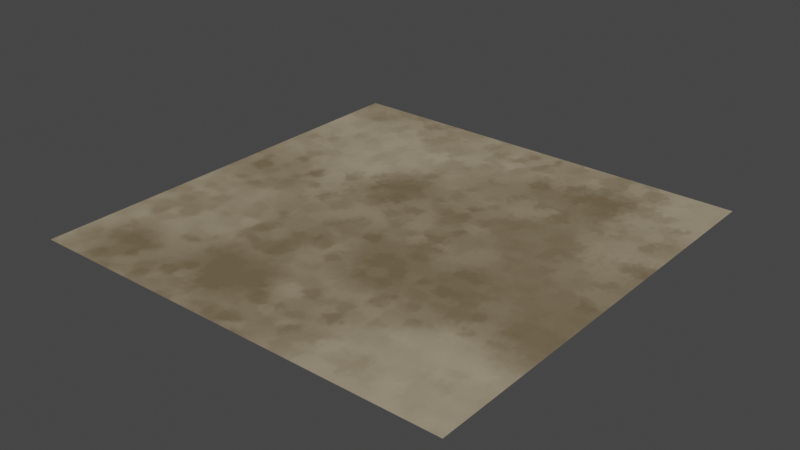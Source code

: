 # Source: texture_generator.blend  (saved by Blender 3.5.10; exported with 4.5.12 LTS)
import bpy
from mathutils import Matrix  # noqa: F401  (used for matrix-valued properties, if any)

bpy.ops.wm.read_factory_settings(use_empty=True)
scene = bpy.context.scene
scene.name = 'Scene'

# ---- collections
col_collection = bpy.data.collections.new('Collection'); scene.collection.children.link(col_collection)

# ---- images (referenced by path relative to the original .blend; pixels are not part of the script)
import os
ASSET_DIR = os.environ.get("B2B_ASSET_DIR", "")  # directory of the original .blend (textures are referenced by path, not embedded)
HERE = os.path.dirname(os.path.abspath(__file__))  # packed textures are extracted next to this script under _unpacked/

def load_image(name, relpath, width, height, colorspace="sRGB"):
    """Load a texture the original file referenced (path relative to the .blend, or extracted next to this script)."""
    p = next((c for c in (os.path.join(HERE, relpath), os.path.join(ASSET_DIR, relpath)) if relpath and os.path.exists(c)), "")
    if p:
        img = bpy.data.images.load(p, check_existing=True)
        img.name = name
    else:  # same state as the original file: an image datablock whose file is absent (Cycles renders it pink)
        img = bpy.data.images.new(name, width, height)
        img.source = "FILE"
        img.filepath = "//" + (relpath or name)
    img.colorspace_settings.name = colorspace
    return img
img_scale = load_image('scale', 'scale.png', 1024, 1024, 'sRGB')

# ---- materials (node trees are filled in below, after node groups)
mat_grass = bpy.data.materials.new('grass')

# ---- material node trees
mat_grass.use_nodes = True; mat_grass.node_tree.nodes.clear()
_N = mat_grass.node_tree.nodes; _L = mat_grass.node_tree.links
n0 = _N.new('ShaderNodeOutputMaterial'); n0.name = 'Material Output.001'; n0.location = (2247, 1355)
n1 = _N.new('ShaderNodeBsdfPrincipled'); n1.name = 'Principled BSDF.001'; n1.location = (1848, 1394)
n1.distribution = 'GGX'
n1.subsurface_method = 'RANDOM_WALK_SKIN'
n1.inputs[2].default_value = 1.0
n1.inputs[3].default_value = 1.45
n1.inputs[27].default_value = (0.0, 0.0, 0.0, 1.0)
n1.inputs[28].default_value = 1.0
n2 = _N.new('ShaderNodeTexVoronoi'); n2.name = 'Voronoi Texture'; n2.location = (-2289, 1302)
n2.feature = 'SMOOTH_F1'
n2.inputs[2].default_value = 4.5
n2.inputs[8].default_value = 0.7417
n3 = _N.new('ShaderNodeTexImage'); n3.name = 'Image Texture'; n3.location = (1842, 1719)
n3.image = img_scale
n4 = _N.new('ShaderNodeMix'); n4.name = 'Mix.008'; n4.location = (560, 1690)
n4.data_type = 'RGBA'
n4.inputs[7].default_value = (1.0, 0.002747, 0.01416, 1.0)
n5 = _N.new('ShaderNodeMix'); n5.name = 'Mix.009'; n5.location = (972, 1861)
n5.data_type = 'RGBA'
n5.inputs[7].default_value = (0.0, 0.004138, 0.5201, 1.0)
n6 = _N.new('ShaderNodeMix'); n6.name = 'Mix.007'; n6.location = (94, 1658)
n6.data_type = 'RGBA'
n6.inputs[7].default_value = (0.0104, 0.9669, 0.0203, 1.0)
n7 = _N.new('ShaderNodeValToRGB'); n7.name = 'ColorRamp.006'; n7.location = (244, 1948)
while len(n7.color_ramp.elements) > 1: n7.color_ramp.elements.remove(n7.color_ramp.elements[-1])
n7.color_ramp.elements[0].position = 0.2682; n7.color_ramp.elements[0].color = (0.0, 0.0, 0.0, 1.0)
_e = n7.color_ramp.elements.new(0.4386); _e.color = (0.5756, 0.5756, 0.5756, 1.0)
_e = n7.color_ramp.elements.new(0.6818); _e.color = (0.5668, 0.5668, 0.5668, 1.0)
n8 = _N.new('ShaderNodeTexNoise'); n8.name = 'Musgrave Texture.001'; n8.location = (37, 1956)
n8.width = 150
n8.normalize = False
n8.inputs[2].default_value = 4.6
n8.inputs[3].default_value = 10.0
n8.inputs[4].default_value = 0.4353
n9 = _N.new('ShaderNodeValToRGB'); n9.name = 'ColorRamp.007'; n9.location = (619, 2235)
while len(n9.color_ramp.elements) > 1: n9.color_ramp.elements.remove(n9.color_ramp.elements[-1])
n9.color_ramp.elements[0].position = 0.1682; n9.color_ramp.elements[0].color = (0.0, 0.0, 0.0, 1.0)
_e = n9.color_ramp.elements.new(0.3523); _e.color = (0.5756, 0.5756, 0.5756, 1.0)
_e = n9.color_ramp.elements.new(0.6227); _e.color = (0.5668, 0.5668, 0.5668, 1.0)
n10 = _N.new('ShaderNodeTexNoise'); n10.name = 'Musgrave Texture.002'; n10.location = (349, 2234)
n10.width = 150
n10.normalize = False
n10.inputs[2].default_value = 7.1
n10.inputs[3].default_value = 10.0
n10.inputs[4].default_value = 0.4665
n11 = _N.new('ShaderNodeValToRGB'); n11.name = 'ColorRamp.005'; n11.location = (-259, 1730)
while len(n11.color_ramp.elements) > 1: n11.color_ramp.elements.remove(n11.color_ramp.elements[-1])
n11.color_ramp.elements[0].position = 0.3045; n11.color_ramp.elements[0].color = (0.0, 0.0, 0.0, 1.0)
_e = n11.color_ramp.elements.new(0.5636); _e.color = (0.5668, 0.5668, 0.5668, 1.0)
_e = n11.color_ramp.elements.new(0.6568); _e.color = (0.5756, 0.5756, 0.5756, 1.0)
n12 = _N.new('ShaderNodeMapping'); n12.name = 'Mapping.002'; n12.location = (-903, 2362)
n13 = _N.new('ShaderNodeTexNoise'); n13.name = 'Musgrave Texture'; n13.location = (-464, 1822)
n13.width = 150
n13.normalize = False
n13.inputs[2].default_value = -2.8
n13.inputs[3].default_value = 14.0
n13.inputs[4].default_value = 0.4939
n13.inputs[5].default_value = 1.8
n14 = _N.new('ShaderNodeMix'); n14.name = 'Mix'; n14.location = (-2638, 1018)
n14.data_type = 'RGBA'
n14.inputs[0].default_value = 0.65
n14.inputs[7].default_value = (1.0, 1.0, 1.0, 1.0)
n15 = _N.new('ShaderNodeMix'); n15.name = 'Mix.002'; n15.location = (-1687, 1519)
n15.data_type = 'RGBA'
n15.blend_type = 'SOFT_LIGHT'
n15.inputs[0].default_value = 1.0
n16 = _N.new('ShaderNodeTexVoronoi'); n16.name = 'Voronoi Texture.001'; n16.location = (-2263, 1620)
n16.feature = 'SMOOTH_F1'
n16.inputs[2].default_value = 26.4
n17 = _N.new('ShaderNodeMix'); n17.name = 'Mix.005'; n17.location = (1370, 1329)
n17.data_type = 'RGBA'
n17.inputs[0].default_value = 0.0
n18 = _N.new('ShaderNodeTexCoord'); n18.name = 'Texture Coordinate.002'; n18.location = (-1188, 2349)
n19 = _N.new('ShaderNodeTexCoord'); n19.name = 'Texture Coordinate'; n19.location = (-3856, 1443)
n20 = _N.new('ShaderNodeMix'); n20.name = 'Mix.001'; n20.location = (-3424, 1194)
n20.data_type = 'RGBA'
n20.inputs[0].default_value = 0.95
n20.inputs[7].default_value = (1.0, 1.0, 1.0, 1.0)
n21 = _N.new('ShaderNodeMapping'); n21.name = 'Mapping'; n21.location = (-3399, 1502)
n22 = _N.new('ShaderNodeTexNoise'); n22.name = 'Noise Texture.003'; n22.location = (-3428, 928)
n22.noise_dimensions = '2D'
n22.inputs[2].default_value = 37.3
n22.inputs[3].default_value = 1.3
n22.inputs[4].default_value = 1.0
n23 = _N.new('ShaderNodeValToRGB'); n23.name = 'ColorRamp'; n23.location = (-1372, 1498)
while len(n23.color_ramp.elements) > 1: n23.color_ramp.elements.remove(n23.color_ramp.elements[-1])
n23.color_ramp.elements[0].position = 0.0; n23.color_ramp.elements[0].color = (0.4287, 0.3602, 0.2462, 1.0)
_e = n23.color_ramp.elements.new(0.8182); _e.color = (0.1659, 0.1232, 0.06674, 1.0)
_L.new(n19.outputs[0], n21.inputs[0])
_L.new(n2.outputs[1], n15.inputs[6])
_L.new(n21.outputs[0], n2.inputs[0])
_L.new(n14.outputs[2], n2.inputs[6])
_L.new(n22.outputs[1], n20.inputs[6])
_L.new(n14.outputs[2], n16.inputs[6])
_L.new(n15.outputs[2], n23.inputs[0])
_L.new(n16.outputs[1], n15.inputs[7])
_L.new(n13.outputs[0], n11.inputs[0])
_L.new(n8.outputs[0], n7.inputs[0])
_L.new(n4.outputs[2], n5.inputs[6])
_L.new(n7.outputs[0], n4.inputs[0])
_L.new(n10.outputs[0], n9.inputs[0])
_L.new(n9.outputs[0], n5.inputs[0])
_L.new(n18.outputs[0], n12.inputs[0])
_L.new(n12.outputs[0], n8.inputs[0])
_L.new(n12.outputs[0], n10.inputs[0])
_L.new(n12.outputs[0], n13.inputs[0])
_L.new(n1.outputs[0], n0.inputs[0])
_L.new(n21.outputs[0], n16.inputs[0])
_L.new(n11.outputs[0], n6.inputs[0])
_L.new(n17.outputs[2], n1.inputs[0])
_L.new(n6.outputs[2], n4.inputs[6])
_L.new(n20.outputs[2], n21.inputs[3])
_L.new(n5.outputs[2], n17.inputs[7])
_L.new(n23.outputs[0], n6.inputs[6])
_L.new(n23.outputs[0], n17.inputs[6])
n0.is_active_output = True

# ---- world
world_world = bpy.data.worlds.new('World'); scene.world = world_world
world_world.use_nodes = True; world_world.node_tree.nodes.clear()
_N = world_world.node_tree.nodes; _L = world_world.node_tree.links
n0 = _N.new('ShaderNodeOutputWorld'); n0.name = 'World Output'; n0.location = (300, 300)
n1 = _N.new('ShaderNodeBackground'); n1.name = 'Background'; n1.location = (10, 300)
n1.inputs[0].default_value = (0.05088, 0.05088, 0.05088, 1.0)
_L.new(n1.outputs[0], n0.inputs[0])
n0.is_active_output = True
world_world.color = (0.05088, 0.05088, 0.05088)
world_world.use_sun_shadow = False
world_world.sun_shadow_jitter_overblur = 0.0

# ---- meshes
me_plane = bpy.data.meshes.new('Plane')
me_plane.from_pydata([(-1.0, -1.0, 0.0), (1.0, -1.0, 0.0), (-1.0, 1.0, 0.0), (1.0, 1.0, 0.0)], [], [(0, 1, 3, 2)])
_uv = me_plane.uv_layers.new(name='UVMap')
_uv.uv.foreach_set('vector', [0.0, 0.0, 1.0, 0.0, 1.0, 1.0, 0.0, 1.0])
me_plane.materials.append(mat_grass)
me_plane.materials.append(None)
me_plane.update()

# ---- objects
ob_plane = bpy.data.objects.new('Plane', me_plane)

# ---- transforms, parenting, visibility, modifiers, constraints
ob_plane.location = (0.0, 0.0, 0.0)
ob_plane.scale = (9.021, 9.021, 9.021)

# ---- collection membership
scene.collection.objects.link(ob_plane)

# ---- scene / render settings (as saved in the file)
scene.frame_start = 1; scene.frame_end = 250; scene.frame_set(0)
scene.render.engine = 'CYCLES'
scene.cycles.samples = 10
scene.cycles.sampling_pattern = 'TABULATED_SOBOL'
scene.cycles.use_light_tree = False
scene.cycles.bake_type = 'DIFFUSE'
scene.view_settings.view_transform = 'Filmic'
bpy.context.view_layer.update()

# ---- added for rendering (the .blend has no active camera and no usable light): camera, sun
cam_auto = bpy.data.cameras.new('AutoCamera')
cam_auto.lens = 50.0
cam_auto.sensor_width = 36.0
cam_auto.clip_end = 1000.0
ob_auto_camera = bpy.data.objects.new('AutoCamera', cam_auto)
scene.collection.objects.link(ob_auto_camera)
ob_auto_camera.location = (23.6081, -28.3297, 18.8865)
ob_auto_camera.rotation_euler = (1.09748, -7.21219e-08, 0.694738)
scene.camera = ob_auto_camera
light_auto_sun = bpy.data.lights.new('AutoSun', 'SUN')
light_auto_sun.energy = 3.0
light_auto_sun.angle = 0.0523599
ob_auto_sun = bpy.data.objects.new('AutoSun', light_auto_sun)
scene.collection.objects.link(ob_auto_sun)
ob_auto_sun.rotation_euler = (0.872665, 0.174533, 0.523599)
bpy.context.view_layer.update()
